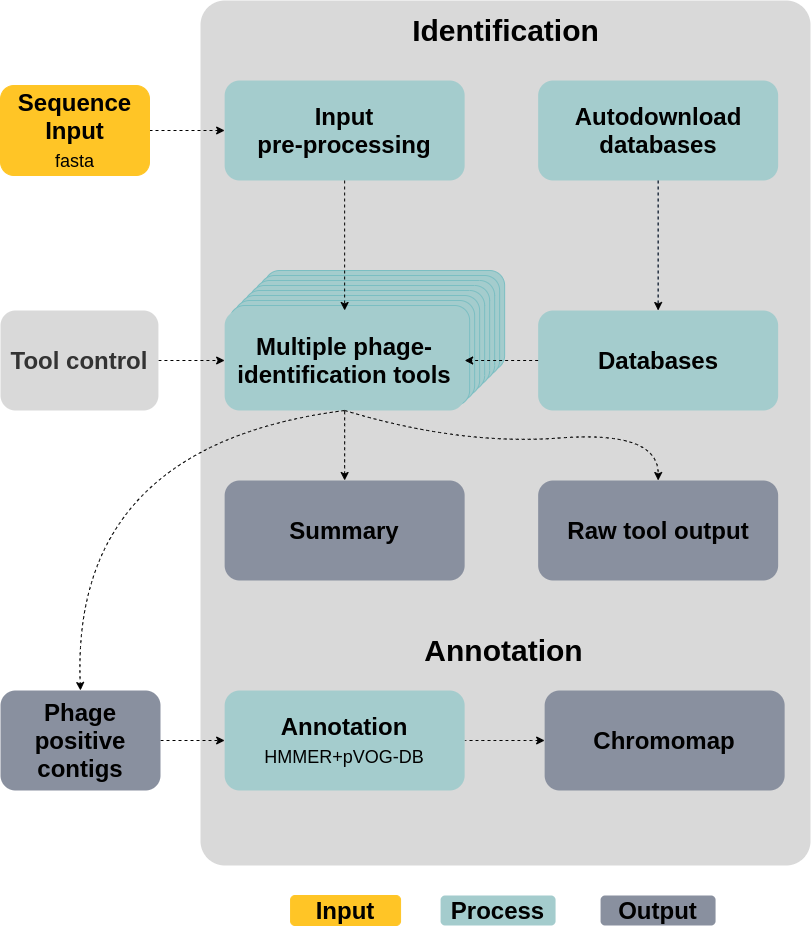

The diagram above was exported from draw.io. Its source (the exported page's mxGraphModel, read from the mxfile embedded in the PNG):
<mxGraphModel dx="-909" dy="-465" grid="1" gridSize="10" guides="1" tooltips="1" connect="1" arrows="1" fold="1" page="1" pageScale="1" pageWidth="850" pageHeight="1100" math="0" shadow="0">
  <root>
    <mxCell id="0" />
    <mxCell id="1" parent="0" />
    <mxCell id="130" value="" style="rounded=1;whiteSpace=wrap;html=1;strokeColor=none;fillColor=#D9D9D9;fontColor=#333333;arcSize=4;" parent="1" vertex="1">
      <mxGeometry x="1930" y="1105" width="610" height="865" as="geometry" />
    </mxCell>
    <mxCell id="3" value="" style="endArrow=none;html=1;dashed=1;exitX=0.5;exitY=0;exitDx=0;exitDy=0;startArrow=classic;startFill=1;endFill=0;strokeColor=none;" parent="1" target="37" edge="1">
      <mxGeometry width="50" height="50" relative="1" as="geometry">
        <mxPoint x="2074.14" y="1575" as="sourcePoint" />
        <mxPoint x="2156.14" y="1525" as="targetPoint" />
      </mxGeometry>
    </mxCell>
    <mxCell id="4" value="" style="endArrow=none;html=1;dashed=1;exitX=0.5;exitY=0;exitDx=0;exitDy=0;startArrow=classic;startFill=1;endFill=0;strokeColor=none;" parent="1" target="36" edge="1">
      <mxGeometry width="50" height="50" relative="1" as="geometry">
        <mxPoint x="2074.14" y="1575" as="sourcePoint" />
        <mxPoint x="2087.628888888889" y="1520" as="targetPoint" />
      </mxGeometry>
    </mxCell>
    <mxCell id="5" value="" style="endArrow=none;html=1;dashed=1;exitX=0.5;exitY=0;exitDx=0;exitDy=0;startArrow=classic;startFill=1;endFill=0;strokeColor=none;" parent="1" target="35" edge="1">
      <mxGeometry width="50" height="50" relative="1" as="geometry">
        <mxPoint x="2074.14" y="1575" as="sourcePoint" />
        <mxPoint x="2090.8971428571426" y="1515" as="targetPoint" />
      </mxGeometry>
    </mxCell>
    <mxCell id="6" value="" style="endArrow=none;html=1;dashed=1;exitX=0.5;exitY=0;exitDx=0;exitDy=0;startArrow=classic;startFill=1;endFill=0;strokeColor=none;" parent="1" target="33" edge="1">
      <mxGeometry width="50" height="50" relative="1" as="geometry">
        <mxPoint x="2074.14" y="1575" as="sourcePoint" />
        <mxPoint x="2094.2848275862066" y="1510" as="targetPoint" />
      </mxGeometry>
    </mxCell>
    <mxCell id="7" value="" style="endArrow=none;html=1;dashed=1;exitX=0.5;exitY=0;exitDx=0;exitDy=0;startArrow=classic;startFill=1;endFill=0;strokeColor=none;" parent="1" target="34" edge="1">
      <mxGeometry width="50" height="50" relative="1" as="geometry">
        <mxPoint x="2074.14" y="1575" as="sourcePoint" />
        <mxPoint x="2101.372258064516" y="1500" as="targetPoint" />
      </mxGeometry>
    </mxCell>
    <mxCell id="8" value="" style="endArrow=none;html=1;dashed=1;exitX=0.5;exitY=0;exitDx=0;exitDy=0;startArrow=classic;startFill=1;endFill=0;strokeColor=none;" parent="1" target="32" edge="1">
      <mxGeometry width="50" height="50" relative="1" as="geometry">
        <mxPoint x="2074.14" y="1575" as="sourcePoint" />
        <mxPoint x="2097.78" y="1505" as="targetPoint" />
      </mxGeometry>
    </mxCell>
    <mxCell id="9" value="" style="endArrow=none;html=1;dashed=1;exitX=0.5;exitY=0;exitDx=0;exitDy=0;startArrow=classic;startFill=1;endFill=0;strokeColor=none;" parent="1" target="31" edge="1">
      <mxGeometry width="50" height="50" relative="1" as="geometry">
        <mxPoint x="2074.14" y="1575" as="sourcePoint" />
        <mxPoint x="2121.9825" y="1485" as="targetPoint" />
      </mxGeometry>
    </mxCell>
    <mxCell id="10" value="" style="endArrow=none;html=1;dashed=1;exitX=0.5;exitY=0;exitDx=0;exitDy=0;startArrow=classic;startFill=1;endFill=0;strokeColor=none;" parent="1" target="30" edge="1">
      <mxGeometry width="50" height="50" relative="1" as="geometry">
        <mxPoint x="2074.14" y="1575" as="sourcePoint" />
        <mxPoint x="2108.8127272727274" y="1490" as="targetPoint" />
      </mxGeometry>
    </mxCell>
    <mxCell id="11" value="&lt;div style=&quot;font-size: 24px&quot;&gt;&lt;span style=&quot;font-size: 24px&quot;&gt;&lt;font style=&quot;font-size: 24px&quot;&gt;Input&lt;br&gt;pre-processing&lt;br style=&quot;font-size: 24px&quot;&gt;&lt;/font&gt;&lt;/span&gt;&lt;/div&gt;" style="rounded=1;whiteSpace=wrap;html=1;strokeColor=none;fillColor=#A4CCCD;fontSize=24;fontStyle=1;fontColor=#000000;" parent="1" vertex="1">
      <mxGeometry x="1954.14" y="1185" width="240" height="100" as="geometry" />
    </mxCell>
    <mxCell id="12" style="edgeStyle=orthogonalEdgeStyle;rounded=0;orthogonalLoop=1;jettySize=auto;html=1;exitX=0.5;exitY=1;exitDx=0;exitDy=0;dashed=1;startArrow=none;startFill=0;endArrow=none;endFill=0;strokeColor=#6c8ebf;fillColor=#dae8fc;fontColor=#000000;" parent="1" source="14" target="29" edge="1">
      <mxGeometry relative="1" as="geometry" />
    </mxCell>
    <mxCell id="13" style="edgeStyle=orthogonalEdgeStyle;rounded=0;orthogonalLoop=1;jettySize=auto;html=1;entryX=0.5;entryY=0;entryDx=0;entryDy=0;endArrow=classic;endFill=1;fontSize=24;fontColor=#000000;dashed=1;strokeColor=#000000;" parent="1" source="14" target="29" edge="1">
      <mxGeometry relative="1" as="geometry" />
    </mxCell>
    <mxCell id="14" value="&lt;div&gt;&lt;font style=&quot;font-size: 24px&quot;&gt;&lt;span style=&quot;font-size: 24px&quot;&gt;&lt;font style=&quot;font-size: 24px&quot;&gt;Autodownload&lt;br&gt; databases&lt;/font&gt;&lt;/span&gt;&lt;/font&gt;&lt;br&gt;&lt;/div&gt;" style="rounded=1;whiteSpace=wrap;html=1;strokeColor=none;fillColor=#A4CCCD;fontSize=24;fontStyle=1;fontColor=#000000;" parent="1" vertex="1">
      <mxGeometry x="2267.65" y="1185" width="240" height="100" as="geometry" />
    </mxCell>
    <mxCell id="15" style="edgeStyle=orthogonalEdgeStyle;rounded=0;orthogonalLoop=1;jettySize=auto;html=1;dashed=1;strokeColor=#000000;" parent="1" source="16" target="11" edge="1">
      <mxGeometry relative="1" as="geometry" />
    </mxCell>
    <mxCell id="16" value="&lt;div&gt;&lt;span style=&quot;font-size: 24px&quot;&gt;&lt;font style=&quot;font-size: 24px&quot;&gt;Sequence&lt;br&gt;Input&lt;/font&gt;&lt;/span&gt;&lt;span style=&quot;font-weight: normal&quot;&gt;&lt;font style=&quot;font-size: 24px&quot;&gt;&lt;br&gt;&lt;/font&gt;&lt;font style=&quot;font-size: 18px&quot;&gt;fasta&lt;/font&gt;&lt;/span&gt;&lt;span style=&quot;font-size: 24px&quot;&gt;&lt;font style=&quot;font-size: 24px&quot;&gt;&lt;br style=&quot;font-size: 24px&quot;&gt;&lt;/font&gt;&lt;/span&gt;&lt;/div&gt;" style="rounded=1;whiteSpace=wrap;html=1;strokeColor=#FFC526;fillColor=#FFC526;fontSize=24;fontStyle=1;fontColor=#000000;" parent="1" vertex="1">
      <mxGeometry x="1730" y="1190" width="149" height="90" as="geometry" />
    </mxCell>
    <mxCell id="17" value="" style="edgeStyle=orthogonalEdgeStyle;rounded=0;orthogonalLoop=1;jettySize=auto;html=1;dashed=1;strokeColor=none;" parent="1" edge="1">
      <mxGeometry relative="1" as="geometry">
        <mxPoint x="2194.14" y="1625.0000000000005" as="sourcePoint" />
        <mxPoint x="2267.65" y="1600" as="targetPoint" />
      </mxGeometry>
    </mxCell>
    <mxCell id="18" value="" style="edgeStyle=orthogonalEdgeStyle;rounded=0;orthogonalLoop=1;jettySize=auto;html=1;fontSize=24;strokeColor=none;" parent="1" edge="1">
      <mxGeometry relative="1" as="geometry">
        <mxPoint x="2194.14" y="1625.0000000000005" as="sourcePoint" />
        <mxPoint x="2079.2" y="1625" as="targetPoint" />
      </mxGeometry>
    </mxCell>
    <mxCell id="136" style="edgeStyle=orthogonalEdgeStyle;rounded=0;orthogonalLoop=1;jettySize=auto;html=1;entryX=0;entryY=0.5;entryDx=0;entryDy=0;dashed=1;strokeColor=#000000;" parent="1" source="24" target="47" edge="1">
      <mxGeometry relative="1" as="geometry" />
    </mxCell>
    <mxCell id="24" value="&lt;font style=&quot;font-size: 24px&quot;&gt;&lt;b style=&quot;font-size: 24px&quot;&gt;Phage&lt;br&gt;positive&lt;br&gt;contigs&lt;/b&gt;&lt;/font&gt;" style="rounded=1;whiteSpace=wrap;html=1;strokeColor=none;fillColor=#89909F;fontSize=24;fontColor=#000000;" parent="1" vertex="1">
      <mxGeometry x="1730" y="1795" width="160" height="100" as="geometry" />
    </mxCell>
    <mxCell id="26" style="edgeStyle=orthogonalEdgeStyle;rounded=0;orthogonalLoop=1;jettySize=auto;html=1;entryX=0;entryY=0.5;entryDx=0;entryDy=0;dashed=1;startArrow=none;startFill=0;endArrow=classic;endFill=1;strokeColor=#000000;" parent="1" source="27" target="39" edge="1">
      <mxGeometry relative="1" as="geometry" />
    </mxCell>
    <mxCell id="27" value="Tool control" style="rounded=1;whiteSpace=wrap;html=1;fontSize=24;fontStyle=1;fontColor=#333333;fillColor=#D9D9D9;strokeColor=none;" parent="1" vertex="1">
      <mxGeometry x="1730" y="1415" width="157.92" height="100" as="geometry" />
    </mxCell>
    <mxCell id="28" value="" style="endArrow=none;html=1;dashed=1;exitX=0.5;exitY=0;exitDx=0;exitDy=0;startArrow=classic;startFill=1;endFill=0;entryX=0.5;entryY=1;entryDx=0;entryDy=0;strokeColor=none;" parent="1" target="39" edge="1">
      <mxGeometry width="50" height="50" relative="1" as="geometry">
        <mxPoint x="2074.14" y="1575" as="sourcePoint" />
        <mxPoint x="2089.14" y="1520" as="targetPoint" />
      </mxGeometry>
    </mxCell>
    <mxCell id="29" value="&lt;font style=&quot;font-size: 24px;&quot;&gt;&lt;span style=&quot;font-size: 24px;&quot;&gt;&lt;font style=&quot;font-size: 24px;&quot;&gt;Databases&lt;/font&gt;&lt;/span&gt;&lt;/font&gt;" style="rounded=1;whiteSpace=wrap;html=1;strokeColor=none;fillColor=#A4CCCD;fontSize=24;fontStyle=1;fontColor=#000000;" parent="1" vertex="1">
      <mxGeometry x="2267.65" y="1415" width="240" height="100" as="geometry" />
    </mxCell>
    <mxCell id="30" value="" style="rounded=1;whiteSpace=wrap;html=1;strokeColor=#7BBEC2;fillColor=#A4CCCD;fontColor=#000000;" parent="1" vertex="1">
      <mxGeometry x="1994.14" y="1375" width="240" height="100" as="geometry" />
    </mxCell>
    <mxCell id="31" value="" style="rounded=1;whiteSpace=wrap;html=1;strokeColor=#7BBEC2;fillColor=#A4CCCD;fontColor=#000000;" parent="1" vertex="1">
      <mxGeometry x="1989.14" y="1380" width="240" height="100" as="geometry" />
    </mxCell>
    <mxCell id="32" value="" style="rounded=1;whiteSpace=wrap;html=1;strokeColor=#7BBEC2;fillColor=#A4CCCD;fontColor=#000000;" parent="1" vertex="1">
      <mxGeometry x="1984.14" y="1385" width="240" height="100" as="geometry" />
    </mxCell>
    <mxCell id="33" value="" style="rounded=1;whiteSpace=wrap;html=1;strokeColor=#7BBEC2;fillColor=#A4CCCD;fontColor=#000000;" parent="1" vertex="1">
      <mxGeometry x="1979.14" y="1390" width="240" height="100" as="geometry" />
    </mxCell>
    <mxCell id="34" value="" style="rounded=1;whiteSpace=wrap;html=1;strokeColor=#7BBEC2;fillColor=#A4CCCD;fontColor=#000000;" parent="1" vertex="1">
      <mxGeometry x="1974.14" y="1395" width="240" height="100" as="geometry" />
    </mxCell>
    <mxCell id="35" value="" style="rounded=1;whiteSpace=wrap;html=1;strokeColor=#7BBEC2;fillColor=#A4CCCD;fontColor=#000000;" parent="1" vertex="1">
      <mxGeometry x="1969.14" y="1400" width="240" height="100" as="geometry" />
    </mxCell>
    <mxCell id="36" value="" style="rounded=1;whiteSpace=wrap;html=1;strokeColor=#7BBEC2;fillColor=#A4CCCD;fontColor=#000000;" parent="1" vertex="1">
      <mxGeometry x="1964.14" y="1405" width="240" height="100" as="geometry" />
    </mxCell>
    <mxCell id="37" value="&lt;div&gt;10&lt;/div&gt;&lt;div&gt;&lt;br&gt;&lt;/div&gt;" style="rounded=1;whiteSpace=wrap;html=1;strokeColor=#7BBEC2;fillColor=#A4CCCD;fontColor=#000000;" parent="1" vertex="1">
      <mxGeometry x="1959.14" y="1410" width="240" height="100" as="geometry" />
    </mxCell>
    <mxCell id="128" style="edgeStyle=none;curved=1;orthogonalLoop=1;jettySize=auto;html=1;dashed=1;startArrow=classic;startFill=1;endArrow=none;endFill=0;strokeColor=#000000;" parent="1" source="126" target="39" edge="1">
      <mxGeometry relative="1" as="geometry" />
    </mxCell>
    <mxCell id="39" value="&lt;font style=&quot;font-size: 24px&quot;&gt;&lt;span style=&quot;font-size: 24px&quot;&gt;Multiple phage-&lt;br&gt; identification tools&lt;/span&gt;&lt;/font&gt;" style="rounded=1;whiteSpace=wrap;html=1;strokeColor=none;fillColor=#A4CCCD;fontSize=24;fontStyle=1;fontColor=#000000;" parent="1" vertex="1">
      <mxGeometry x="1954.14" y="1415" width="240" height="100" as="geometry" />
    </mxCell>
    <mxCell id="40" value="&lt;b style=&quot;font-size: 24px;&quot;&gt;&lt;font style=&quot;font-size: 24px;&quot;&gt;Input&lt;/font&gt;&lt;/b&gt;" style="rounded=1;whiteSpace=wrap;html=1;fillColor=#FFC526;fontSize=24;strokeColor=#FFC526;fontColor=#000000;" parent="1" vertex="1">
      <mxGeometry x="2020.07" y="2000" width="110" height="30" as="geometry" />
    </mxCell>
    <mxCell id="41" value="&lt;font style=&quot;font-size: 24px;&quot;&gt;&lt;b style=&quot;font-size: 24px;&quot;&gt;Process&lt;/b&gt;&lt;/font&gt;" style="rounded=1;whiteSpace=wrap;html=1;fillColor=#A4CCCD;fontSize=24;strokeColor=none;fontColor=#000000;" parent="1" vertex="1">
      <mxGeometry x="2170.07" y="2000" width="115" height="30" as="geometry" />
    </mxCell>
    <mxCell id="42" value="&lt;font style=&quot;font-size: 24px;&quot;&gt;&lt;span style=&quot;font-size: 24px;&quot;&gt;Output&lt;/span&gt;&lt;/font&gt;" style="rounded=1;whiteSpace=wrap;html=1;fillColor=#89909F;fontSize=24;strokeColor=none;fontColor=#000000;fontStyle=1" parent="1" vertex="1">
      <mxGeometry x="2330.07" y="2000" width="115" height="30" as="geometry" />
    </mxCell>
    <mxCell id="43" style="edgeStyle=orthogonalEdgeStyle;rounded=0;orthogonalLoop=1;jettySize=auto;html=1;exitX=0;exitY=0.5;exitDx=0;exitDy=0;endArrow=classic;endFill=1;fontSize=24;fontColor=#000000;dashed=1;strokeColor=#000000;" parent="1" source="29" target="39" edge="1">
      <mxGeometry relative="1" as="geometry" />
    </mxCell>
    <mxCell id="44" style="edgeStyle=orthogonalEdgeStyle;rounded=0;orthogonalLoop=1;jettySize=auto;html=1;endArrow=classic;endFill=1;fontSize=24;fontColor=#000000;dashed=1;entryX=0.5;entryY=0;entryDx=0;entryDy=0;strokeColor=#000000;" parent="1" source="11" target="39" edge="1">
      <mxGeometry relative="1" as="geometry">
        <mxPoint x="2074" y="1405" as="targetPoint" />
      </mxGeometry>
    </mxCell>
    <mxCell id="123" value="" style="edgeStyle=none;curved=1;orthogonalLoop=1;jettySize=auto;html=1;dashed=1;startArrow=classic;startFill=1;endArrow=none;endFill=0;strokeColor=#000000;" parent="1" source="122" target="47" edge="1">
      <mxGeometry relative="1" as="geometry" />
    </mxCell>
    <mxCell id="47" value="&lt;b&gt;Annotation&lt;/b&gt;&lt;br&gt;&lt;font style=&quot;font-size: 18px&quot;&gt;HMMER+pVOG-DB&lt;/font&gt;" style="rounded=1;whiteSpace=wrap;html=1;strokeColor=none;fillColor=#A4CCCD;fontSize=24;fontColor=#000000;" parent="1" vertex="1">
      <mxGeometry x="1954.14" y="1795" width="240" height="100" as="geometry" />
    </mxCell>
    <mxCell id="122" value="&lt;b&gt;Chromomap&lt;/b&gt;" style="rounded=1;whiteSpace=wrap;html=1;strokeColor=none;fillColor=#89909F;fontSize=24;fontColor=#000000;" parent="1" vertex="1">
      <mxGeometry x="2274.1400000000003" y="1795" width="240" height="100" as="geometry" />
    </mxCell>
    <mxCell id="101" value="&lt;b&gt;&lt;font style=&quot;font-size: 30px&quot;&gt;Identification&lt;/font&gt;&lt;/b&gt;" style="text;html=1;align=center;verticalAlign=middle;resizable=0;points=[];autosize=1;fontColor=#000000;" parent="1" vertex="1">
      <mxGeometry x="2135" y="1125" width="200" height="20" as="geometry" />
    </mxCell>
    <mxCell id="102" value="&lt;b&gt;&lt;font style=&quot;font-size: 30px&quot;&gt;Annotation&lt;/font&gt;&lt;/b&gt;" style="text;html=1;align=center;verticalAlign=middle;resizable=0;points=[];autosize=1;fontColor=#000000;" parent="1" vertex="1">
      <mxGeometry x="2147.57" y="1745" width="170" height="20" as="geometry" />
    </mxCell>
    <mxCell id="109" value="" style="curved=1;endArrow=classic;html=1;exitX=0.5;exitY=1;exitDx=0;exitDy=0;entryX=0.5;entryY=0;entryDx=0;entryDy=0;dashed=1;strokeColor=#000000;" parent="1" source="39" target="24" edge="1">
      <mxGeometry width="50" height="50" relative="1" as="geometry">
        <mxPoint x="1940" y="1545" as="sourcePoint" />
        <mxPoint x="1890" y="1595" as="targetPoint" />
        <Array as="points">
          <mxPoint x="1800" y="1550" />
        </Array>
      </mxGeometry>
    </mxCell>
    <mxCell id="126" value="&lt;b&gt;Summary&lt;/b&gt;" style="rounded=1;whiteSpace=wrap;html=1;strokeColor=none;fillColor=#89909F;fontSize=24;fontColor=#000000;" parent="1" vertex="1">
      <mxGeometry x="1954.1400000000003" y="1585" width="240" height="100" as="geometry" />
    </mxCell>
    <mxCell id="127" value="&lt;b&gt;Raw tool output&lt;/b&gt;" style="rounded=1;whiteSpace=wrap;html=1;strokeColor=none;fillColor=#89909F;fontSize=24;fontColor=#000000;" parent="1" vertex="1">
      <mxGeometry x="2267.6500000000005" y="1585" width="240" height="100" as="geometry" />
    </mxCell>
    <mxCell id="129" value="" style="curved=1;endArrow=classic;html=1;dashed=1;exitX=0.5;exitY=1;exitDx=0;exitDy=0;entryX=0.5;entryY=0;entryDx=0;entryDy=0;strokeColor=#000000;" parent="1" source="39" target="127" edge="1">
      <mxGeometry width="50" height="50" relative="1" as="geometry">
        <mxPoint x="2220" y="1595" as="sourcePoint" />
        <mxPoint x="2270" y="1545" as="targetPoint" />
        <Array as="points">
          <mxPoint x="2190" y="1550" />
          <mxPoint x="2388" y="1535" />
        </Array>
      </mxGeometry>
    </mxCell>
  </root>
</mxGraphModel>